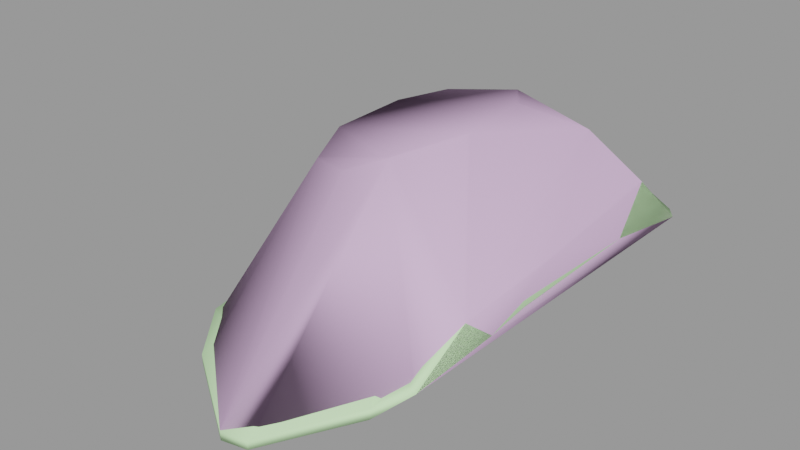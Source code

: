 # Source: snipergib007.blend  (saved by Blender 2.92.15; exported with 4.5.12 LTS)
import bpy
from mathutils import Matrix  # noqa: F401  (used for matrix-valued properties, if any)

bpy.ops.wm.read_factory_settings(use_empty=True)
scene = bpy.context.scene
scene.name = 'snipergib007.qc'

# ---- materials (node trees are filled in below, after node groups)
mat_sniper_red_gib = bpy.data.materials.new('sniper_red_gib')
mat_sniper_red_gib.use_transparent_shadow = False
mat_sniper_red_gib.diffuse_color = (0.6404, 0.9712, 0.5343, 1.0)
mat_phy = bpy.data.materials.new('  phy')
mat_phy.use_transparent_shadow = False
mat_phy.diffuse_color = (0.7102, 0.4746, 0.7421, 1.0)

# ---- material node trees

# ---- meshes
me_snipergib007_reference = bpy.data.meshes.new('snipergib007_reference')
me_snipergib007_reference.from_pydata([(-3.233, 6.696, 79.91), (-1.893, 7.093, 81.63), (-1.572, 7.416, 80.14), (-5.188, 4.718, 82.51), (-4.94, 2.027, 83.94), (-4.824, 4.68, 84.06), (-3.87, 6.037, 84.27), (-3.715, 6.245, 82.78), (-2.212, 6.707, 83.11), (-3.465, 6.417, 81.28), (-5.168, 4.739, 80.97), (-5.091, 4.76, 79.45), (-2.535, 6.34, 84.49), (-5.125, 1.763, 82.36), (-5.016, 1.499, 80.86), (-4.797, 1.235, 79.38), (-3.818, -0.9127, 81.11), (-3.651, -1.295, 79.87), (-1.87, -1.616, 81.55), (-1.581, -2.316, 80.2), (0.02631, -0.8302, 81.96), (0.4749, -1.179, 80.76), (1.29, 1.499, 82.24), (1.71, 1.235, 80.8), (1.38, 4.739, 82.41), (1.945, 4.76, 80.99), (-0.2767, 6.75, 82.07), (0.2205, 7.111, 80.68), (0.7575, 4.718, 83.81), (-0.7464, 6.345, 83.49), (-1.181, 6.043, 84.88), (-0.2214, 4.68, 85.07), (0.6631, 1.763, 83.63), (-0.4368, -0.4658, 83.31), (-2.113, -1.143, 82.69), (-3.884, -0.457, 82.56), (-3.789, -0.1459, 83.96), (-2.43, -0.5776, 84.1), (-1.149, -0.1098, 84.68), (-0.06236, 2.027, 85.0), (-2.469, 2.01, 84.25), (-2.511, 4.734, 84.4), (2.796, 9.219, 80.85), (1.896, 5.085, 82.59), (2.345, 7.472, 82.43), (2.281, 9.431, 80.51), (2.401, 5.836, 81.27), (2.04, 1.236, 82.31), (2.369, 0.4077, 81.15), (2.13, 0.03096, 82.11), (2.31, -1.302, 81.01), (0.5, 4.761, 84.2), (0.9761, 6.381, 84.08), (0.7687, 2.002, 83.64), (1.332, 0.1937, 83.11), (2.486, -1.693, 81.81), (2.398, -3.545, 80.73), (1.808, -4.354, 80.22), (1.367, -3.144, 80.59), (-0.7924, -6.153, 78.99), (-1.505, -4.122, 79.79), (-1.843, -6.141, 78.77), (-4.631, -3.206, 79.36), (-4.928, -4.054, 78.75), (-6.86, -1.822, 78.49), (-7.742, 0.9837, 78.11), (-7.426, 5.319, 78.14), (-5.054, 8.767, 79.06), (-1.5, 9.904, 79.61), (2.874, 5.831, 81.16), (2.955, 9.174, 80.63), (2.61, 7.425, 82.4), (2.165, 5.136, 82.56), (1.243, 6.346, 84.1), (2.902, 0.7116, 81.17), (2.538, 0.5812, 80.78), (2.518, 5.91, 80.78), (2.338, 9.39, 80.25), (2.47, -0.9111, 80.6), (-1.442, 9.863, 79.35), (-4.997, 8.726, 78.8), (0.7683, 4.795, 84.23), (2.305, 1.19, 82.28), (2.879, -0.7212, 80.96), (1.844, -4.411, 79.89), (1.551, -2.706, 80.38), (2.392, 0.02618, 82.09), (2.751, -1.74, 81.78), (1.599, 0.1584, 83.13), (1.036, 1.966, 83.66), (2.644, -3.566, 80.56), (-1.5, -2.382, 79.83), (1.01, -1.742, 80.33), (-1.457, -3.955, 79.58), (-0.7351, -6.194, 78.73), (-1.786, -6.182, 78.5), (-4.871, -4.095, 78.49), (-4.477, -2.706, 79.06), (-6.839, -1.803, 78.22), (-7.685, 0.9429, 77.84), (-7.315, 5.422, 77.89), (2.042, 1.169, 80.48), (2.237, 4.78, 80.67), (0.3141, 7.259, 80.25), (-1.491, 7.35, 79.77), (-3.299, 7.259, 79.46), (-5.268, 4.78, 79.03), (-5.013, 1.169, 78.94), (-3.966, -1.742, 79.24), (1.251, 4.286, 81.25), (0.3205, -0.5369, 80.86), (-1.697, -1.281, 80.7), (-2.374, 3.535, 83.84), (-0.2595, 6.115, 80.96), (-3.081, 6.115, 80.34), (-4.61, 4.286, 79.97), (-3.565, -0.5369, 80.01)], [], [(0, 1, 2), (3, 4, 5), (6, 3, 5), (6, 7, 3), (8, 7, 6), (1, 7, 8), (1, 9, 7), (0, 9, 1), (10, 9, 0), (10, 0, 11), (3, 9, 10), (3, 7, 9), (8, 6, 12), (13, 3, 10), (13, 10, 14), (14, 10, 11), (14, 11, 15), (16, 14, 15), (16, 15, 17), (18, 16, 17), (18, 17, 19), (19, 20, 18), (19, 21, 20), (21, 22, 20), (21, 23, 22), (23, 24, 22), (23, 25, 24), (25, 26, 24), (25, 27, 26), (2, 26, 27), (2, 1, 26), (22, 24, 28), (24, 29, 28), (24, 26, 29), (8, 26, 1), (8, 29, 26), (12, 29, 8), (12, 30, 29), (31, 29, 30), (31, 28, 29), (31, 32, 28), (22, 28, 32), (20, 22, 32), (20, 32, 33), (33, 18, 20), (33, 34, 18), (16, 18, 34), (16, 34, 35), (35, 14, 16), (35, 13, 14), (4, 13, 35), (3, 13, 4), (4, 35, 36), (35, 37, 36), (35, 34, 37), (38, 37, 34), (38, 34, 33), (38, 33, 32), (38, 32, 39), (31, 39, 32), (37, 38, 39), (36, 37, 40), (37, 39, 40), (40, 39, 31), (40, 31, 41), (12, 41, 31), (6, 41, 12), (6, 5, 41), (4, 41, 5), (4, 40, 41), (36, 40, 4), (12, 31, 30), (42, 43, 44), (45, 46, 42), (42, 46, 43), (46, 47, 43), (46, 48, 47), (48, 49, 47), (48, 50, 49), (44, 51, 52), (44, 43, 51), (43, 53, 51), (43, 47, 53), (47, 54, 53), (47, 49, 54), (49, 55, 54), (50, 55, 49), (56, 55, 50), (50, 57, 56), (57, 50, 58), (59, 57, 58), (59, 58, 60), (59, 60, 61), (62, 61, 60), (62, 63, 61), (62, 64, 63), (65, 64, 62), (65, 62, 17), (65, 17, 15), (66, 65, 15), (66, 15, 11), (67, 66, 11), (67, 11, 0), (68, 67, 0), (68, 0, 2), (2, 45, 68), (2, 27, 45), (27, 46, 45), (27, 25, 46), (25, 48, 46), (25, 23, 48), (23, 50, 48), (23, 58, 50), (23, 21, 58), (21, 60, 58), (21, 19, 60), (62, 60, 19), (62, 19, 17), (69, 70, 71), (72, 71, 73), (69, 71, 72), (74, 69, 72), (75, 69, 74), (75, 76, 69), (76, 70, 69), (76, 77, 70), (78, 75, 74), (79, 80, 67), (79, 67, 68), (68, 77, 79), (68, 45, 77), (77, 45, 42), (77, 42, 70), (70, 42, 44), (70, 44, 71), (71, 44, 52), (71, 52, 73), (52, 81, 73), (72, 73, 81), (82, 72, 81), (74, 72, 82), (83, 74, 82), (78, 74, 83), (84, 78, 83), (84, 85, 78), (83, 82, 86), (87, 86, 88), (86, 89, 88), (86, 82, 89), (82, 81, 89), (86, 87, 83), (90, 83, 87), (84, 83, 90), (57, 84, 90), (57, 90, 56), (56, 90, 87), (56, 87, 55), (55, 87, 88), (55, 88, 54), (53, 54, 88), (53, 88, 89), (51, 53, 89), (51, 89, 81), (52, 51, 81), (91, 92, 85), (91, 85, 93), (84, 93, 85), (84, 94, 93), (57, 94, 84), (57, 59, 94), (94, 59, 61), (94, 61, 95), (96, 95, 61), (97, 95, 96), (98, 97, 96), (97, 98, 99), (99, 98, 64), (99, 64, 65), (100, 99, 65), (100, 65, 66), (80, 100, 66), (80, 66, 67), (97, 93, 95), (95, 93, 94), (96, 61, 63), (64, 96, 63), (64, 98, 96), (92, 78, 85), (92, 75, 78), (92, 101, 75), (101, 76, 75), (101, 102, 76), (102, 77, 76), (102, 103, 77), (103, 79, 77), (103, 104, 79), (80, 79, 104), (80, 104, 105), (100, 80, 105), (100, 105, 106), (99, 100, 106), (99, 106, 107), (97, 99, 107), (97, 107, 108), (93, 97, 108), (103, 105, 104), (103, 102, 109), (101, 109, 102), (101, 110, 109), (101, 92, 110), (91, 110, 92), (93, 108, 91), (108, 111, 91), (91, 111, 110), (110, 111, 112), (110, 112, 109), (113, 109, 112), (103, 109, 113), (103, 113, 114), (103, 114, 105), (106, 105, 114), (106, 114, 115), (106, 115, 116), (115, 112, 116), (116, 112, 111), (108, 116, 111), (106, 116, 108), (106, 108, 107), (115, 114, 112), (114, 113, 112)])
me_snipergib007_reference.polygons.foreach_set('use_smooth', [True] * 230)
_uv = me_snipergib007_reference.uv_layers.new(name='UVMap')
_uv.uv.foreach_set('vector', [0.1794, 0.01517, 0.1675, 0.0486, 0.1627, 0.02262, 0.2069, 0.06395, 0.2345, 0.08668, 0.2066, 0.09004, 0.1897, 0.09414, 0.2069, 0.06395, 0.2066, 0.09004, 0.1897, 0.09414, 0.1868, 0.06746, 0.2069, 0.06395, 0.1723, 0.07462, 0.1868, 0.06746, 0.1897, 0.09414, 0.1675, 0.0486, 0.1868, 0.06746, 0.1723, 0.07462, 0.1675, 0.0486, 0.1835, 0.0406, 0.1868, 0.06746, 0.1794, 0.01517, 0.1835, 0.0406, 0.1675, 0.0486, 0.2068, 0.03675, 0.1835, 0.0406, 0.1794, 0.01517, 0.2068, 0.03675, 0.1794, 0.01517, 0.206, 0.009104, 0.2069, 0.06395, 0.1835, 0.0406, 0.2068, 0.03675, 0.2069, 0.06395, 0.1868, 0.06746, 0.1835, 0.0406, 0.1723, 0.07462, 0.1897, 0.09414, 0.1769, 0.09912, 0.2351, 0.06081, 0.2069, 0.06395, 0.2068, 0.03675, 0.2351, 0.06081, 0.2068, 0.03675, 0.2365, 0.03381, 0.2365, 0.03381, 0.2068, 0.03675, 0.206, 0.009104, 0.2365, 0.03381, 0.206, 0.009104, 0.2376, 0.00518, 0.2608, 0.03101, 0.2365, 0.03381, 0.2376, 0.00518, 0.2608, 0.03101, 0.2376, 0.00518, 0.2616, 0.006147, 0.2792, 0.03217, 0.2608, 0.03101, 0.2616, 0.006147, 0.2792, 0.03217, 0.2616, 0.006147, 0.2793, 0.002167, 0.2793, 0.002167, 0.2973, 0.033, 0.2792, 0.03217, 0.2793, 0.002167, 0.2973, 0.007352, 0.2973, 0.033, 0.2973, 0.007352, 0.3212, 0.03355, 0.2973, 0.033, 0.2973, 0.007352, 0.32, 0.005263, 0.3212, 0.03355, 0.32, 0.005263, 0.351, 0.03659, 0.3212, 0.03355, 0.32, 0.005263, 0.3518, 0.008953, 0.351, 0.03659, 0.3518, 0.008953, 0.3753, 0.04187, 0.351, 0.03659, 0.3518, 0.008953, 0.3785, 0.01546, 0.3753, 0.04187, 0.3957, 0.02274, 0.3753, 0.04187, 0.3785, 0.01546, 0.3957, 0.02274, 0.3909, 0.04894, 0.3753, 0.04187, 0.3212, 0.03355, 0.351, 0.03659, 0.3509, 0.06381, 0.351, 0.03659, 0.3718, 0.06855, 0.3509, 0.06381, 0.351, 0.03659, 0.3753, 0.04187, 0.3718, 0.06855, 0.3859, 0.07509, 0.3753, 0.04187, 0.3909, 0.04894, 0.3859, 0.07509, 0.3718, 0.06855, 0.3753, 0.04187, 0.3814, 0.09978, 0.3718, 0.06855, 0.3859, 0.07509, 0.3814, 0.09978, 0.3681, 0.09433, 0.3718, 0.06855, 0.3512, 0.08993, 0.3718, 0.06855, 0.3681, 0.09433, 0.3512, 0.08993, 0.3509, 0.06381, 0.3718, 0.06855, 0.3512, 0.08993, 0.3226, 0.06093, 0.3509, 0.06381, 0.3212, 0.03355, 0.3509, 0.06381, 0.3226, 0.06093, 0.2973, 0.033, 0.3212, 0.03355, 0.3226, 0.06093, 0.2973, 0.033, 0.3226, 0.06093, 0.2981, 0.05895, 0.2981, 0.05895, 0.2792, 0.03217, 0.2973, 0.033, 0.2981, 0.05895, 0.279, 0.05455, 0.2792, 0.03217, 0.2608, 0.03101, 0.2792, 0.03217, 0.279, 0.05455, 0.2608, 0.03101, 0.279, 0.05455, 0.26, 0.0579, 0.26, 0.0579, 0.2365, 0.03381, 0.2608, 0.03101, 0.26, 0.0579, 0.2351, 0.06081, 0.2365, 0.03381, 0.2345, 0.08668, 0.2351, 0.06081, 0.26, 0.0579, 0.2069, 0.06395, 0.2351, 0.06081, 0.2345, 0.08668, 0.2345, 0.08668, 0.26, 0.0579, 0.261, 0.08122, 0.26, 0.0579, 0.2789, 0.0792, 0.261, 0.08122, 0.26, 0.0579, 0.279, 0.05455, 0.2789, 0.0792, 0.2973, 0.08386, 0.2789, 0.0792, 0.279, 0.05455, 0.2973, 0.08386, 0.279, 0.05455, 0.2981, 0.05895, 0.2973, 0.08386, 0.2981, 0.05895, 0.3226, 0.06093, 0.2973, 0.08386, 0.3226, 0.06093, 0.3236, 0.08685, 0.3512, 0.08993, 0.3236, 0.08685, 0.3226, 0.06093, 0.2192, 0.1636, 0.2328, 0.1746, 0.2429, 0.2168, 0.2053, 0.1702, 0.2192, 0.1636, 0.2175, 0.213, 0.2192, 0.1636, 0.2429, 0.2168, 0.2175, 0.213, 0.2175, 0.213, 0.2429, 0.2168, 0.2398, 0.2672, 0.2175, 0.213, 0.2398, 0.2672, 0.2157, 0.265, 0.2146, 0.2956, 0.2157, 0.265, 0.2398, 0.2672, 0.2012, 0.2882, 0.2157, 0.265, 0.2146, 0.2956, 0.2012, 0.2882, 0.1922, 0.261, 0.2157, 0.265, 0.1925, 0.2103, 0.2157, 0.265, 0.1922, 0.261, 0.1925, 0.2103, 0.2175, 0.213, 0.2157, 0.265, 0.2053, 0.1702, 0.2175, 0.213, 0.1925, 0.2103, 0.2146, 0.2956, 0.2398, 0.2672, 0.229, 0.2919, 0.247, 0.3324, 0.2646, 0.274, 0.2611, 0.3083, 0.2414, 0.3348, 0.2495, 0.2834, 0.247, 0.3324, 0.247, 0.3324, 0.2495, 0.2834, 0.2646, 0.274, 0.2495, 0.2834, 0.264, 0.2181, 0.2646, 0.274, 0.2495, 0.2834, 0.2529, 0.2041, 0.264, 0.2181, 0.2529, 0.2041, 0.2628, 0.2004, 0.264, 0.2181, 0.2529, 0.2041, 0.2531, 0.1789, 0.2628, 0.2004, 0.2611, 0.3083, 0.2803, 0.2711, 0.2773, 0.2943, 0.2611, 0.3083, 0.2646, 0.274, 0.2803, 0.2711, 0.2646, 0.274, 0.2768, 0.2306, 0.2803, 0.2711, 0.2646, 0.274, 0.264, 0.2181, 0.2768, 0.2306, 0.264, 0.2181, 0.2722, 0.2039, 0.2768, 0.2306, 0.264, 0.2181, 0.2628, 0.2004, 0.2722, 0.2039, 0.2628, 0.2004, 0.2604, 0.1752, 0.2722, 0.2039, 0.2531, 0.1789, 0.2604, 0.1752, 0.2628, 0.2004, 0.2534, 0.1458, 0.2604, 0.1752, 0.2531, 0.1789, 0.2531, 0.1789, 0.2479, 0.1308, 0.2534, 0.1458, 0.2479, 0.1308, 0.2531, 0.1789, 0.2445, 0.1488, 0.227, 0.09939, 0.2479, 0.1308, 0.2445, 0.1488, 0.227, 0.09939, 0.2445, 0.1488, 0.222, 0.1299, 0.227, 0.09939, 0.222, 0.1299, 0.2186, 0.09803, 0.1969, 0.1392, 0.2186, 0.09803, 0.222, 0.1299, 0.1969, 0.1392, 0.1939, 0.1254, 0.2186, 0.09803, 0.1969, 0.1392, 0.177, 0.1557, 0.1939, 0.1254, 0.1674, 0.1954, 0.177, 0.1557, 0.1969, 0.1392, 0.1674, 0.1954, 0.1969, 0.1392, 0.2039, 0.1693, 0.1674, 0.1954, 0.2039, 0.1693, 0.1922, 0.2045, 0.1664, 0.2596, 0.1674, 0.1954, 0.1922, 0.2045, 0.1664, 0.2596, 0.1922, 0.2045, 0.1874, 0.2562, 0.1836, 0.3146, 0.1664, 0.2596, 0.1874, 0.2562, 0.1836, 0.3146, 0.1874, 0.2562, 0.1993, 0.2934, 0.2106, 0.3361, 0.1836, 0.3146, 0.1993, 0.2934, 0.2106, 0.3361, 0.1993, 0.2934, 0.2132, 0.3003, 0.2132, 0.3003, 0.2414, 0.3348, 0.2106, 0.3361, 0.2132, 0.3003, 0.2282, 0.2987, 0.2414, 0.3348, 0.2282, 0.2987, 0.2495, 0.2834, 0.2414, 0.3348, 0.2282, 0.2987, 0.2436, 0.2665, 0.2495, 0.2834, 0.2436, 0.2665, 0.2529, 0.2041, 0.2495, 0.2834, 0.2436, 0.2665, 0.2442, 0.214, 0.2529, 0.2041, 0.2442, 0.214, 0.2531, 0.1789, 0.2529, 0.2041, 0.2442, 0.214, 0.2445, 0.1488, 0.2531, 0.1789, 0.2442, 0.214, 0.2367, 0.1771, 0.2445, 0.1488, 0.2367, 0.1771, 0.222, 0.1299, 0.2445, 0.1488, 0.2367, 0.1771, 0.2209, 0.1571, 0.222, 0.1299, 0.1969, 0.1392, 0.222, 0.1299, 0.2209, 0.1571, 0.1969, 0.1392, 0.2209, 0.1571, 0.2039, 0.1693, 0.3238, 0.3133, 0.3238, 0.2863, 0.3298, 0.3019, 0.3303, 0.3201, 0.3298, 0.3019, 0.3384, 0.3121, 0.3238, 0.3133, 0.3298, 0.3019, 0.3303, 0.3201, 0.3221, 0.3537, 0.3238, 0.3133, 0.3303, 0.3201, 0.3199, 0.3547, 0.3238, 0.3133, 0.3221, 0.3537, 0.3199, 0.3547, 0.3215, 0.312, 0.3238, 0.3133, 0.3215, 0.312, 0.3238, 0.2863, 0.3238, 0.3133, 0.3215, 0.312, 0.3211, 0.2837, 0.3238, 0.2863, 0.3189, 0.3667, 0.3199, 0.3547, 0.3221, 0.3537, 0.3045, 0.2768, 0.2884, 0.2838, 0.2873, 0.2814, 0.3045, 0.2768, 0.2873, 0.2814, 0.3044, 0.2725, 0.3044, 0.2725, 0.3211, 0.2837, 0.3045, 0.2768, 0.3044, 0.2725, 0.3211, 0.2787, 0.3211, 0.2837, 0.3211, 0.2837, 0.3211, 0.2787, 0.3254, 0.2818, 0.3211, 0.2837, 0.3254, 0.2818, 0.3238, 0.2863, 0.3238, 0.2863, 0.3254, 0.2818, 0.3318, 0.2967, 0.3238, 0.2863, 0.3318, 0.2967, 0.3298, 0.3019, 0.3298, 0.3019, 0.3318, 0.2967, 0.3411, 0.3097, 0.3298, 0.3019, 0.3411, 0.3097, 0.3384, 0.3121, 0.3411, 0.3097, 0.3394, 0.3246, 0.3384, 0.3121, 0.3303, 0.3201, 0.3384, 0.3121, 0.3394, 0.3246, 0.3276, 0.3508, 0.3303, 0.3201, 0.3394, 0.3246, 0.3221, 0.3537, 0.3303, 0.3201, 0.3276, 0.3508, 0.3211, 0.3653, 0.3221, 0.3537, 0.3276, 0.3508, 0.3189, 0.3667, 0.3221, 0.3537, 0.3211, 0.3653, 0.3145, 0.3943, 0.3189, 0.3667, 0.3211, 0.3653, 0.3145, 0.3943, 0.3144, 0.3805, 0.3189, 0.3667, 0.3211, 0.3653, 0.3276, 0.3508, 0.3264, 0.3599, 0.3242, 0.3738, 0.3264, 0.3599, 0.3319, 0.3597, 0.3264, 0.3599, 0.3358, 0.3462, 0.3319, 0.3597, 0.3264, 0.3599, 0.3276, 0.3508, 0.3358, 0.3462, 0.3276, 0.3508, 0.3394, 0.3246, 0.3358, 0.3462, 0.3264, 0.3599, 0.3242, 0.3738, 0.3211, 0.3653, 0.3189, 0.3877, 0.3211, 0.3653, 0.3242, 0.3738, 0.3145, 0.3943, 0.3211, 0.3653, 0.3189, 0.3877, 0.3156, 0.3979, 0.3145, 0.3943, 0.3189, 0.3877, 0.3156, 0.3979, 0.3189, 0.3877, 0.3204, 0.3915, 0.3204, 0.3915, 0.3189, 0.3877, 0.3242, 0.3738, 0.3204, 0.3915, 0.3242, 0.3738, 0.3261, 0.3773, 0.3261, 0.3773, 0.3242, 0.3738, 0.3319, 0.3597, 0.3261, 0.3773, 0.3319, 0.3597, 0.3342, 0.3618, 0.3387, 0.3474, 0.3342, 0.3618, 0.3319, 0.3597, 0.3387, 0.3474, 0.3319, 0.3597, 0.3358, 0.3462, 0.3419, 0.3254, 0.3387, 0.3474, 0.3358, 0.3462, 0.3419, 0.3254, 0.3358, 0.3462, 0.3394, 0.3246, 0.3411, 0.3097, 0.3419, 0.3254, 0.3394, 0.3246, 0.3013, 0.3765, 0.3128, 0.3735, 0.3144, 0.3805, 0.3013, 0.3765, 0.3144, 0.3805, 0.3008, 0.3884, 0.3145, 0.3943, 0.3008, 0.3884, 0.3144, 0.3805, 0.3145, 0.3943, 0.3024, 0.4078, 0.3008, 0.3884, 0.3156, 0.3979, 0.3024, 0.4078, 0.3145, 0.3943, 0.3156, 0.3979, 0.3022, 0.4112, 0.3024, 0.4078, 0.3024, 0.4078, 0.3022, 0.4112, 0.2974, 0.4102, 0.3024, 0.4078, 0.2974, 0.4102, 0.2979, 0.4072, 0.2857, 0.3883, 0.2979, 0.4072, 0.2974, 0.4102, 0.2882, 0.3773, 0.2979, 0.4072, 0.2857, 0.3883, 0.2784, 0.3679, 0.2882, 0.3773, 0.2857, 0.3883, 0.2882, 0.3773, 0.2784, 0.3679, 0.2749, 0.3457, 0.2749, 0.3457, 0.2784, 0.3679, 0.2767, 0.3708, 0.2749, 0.3457, 0.2767, 0.3708, 0.2727, 0.3464, 0.2768, 0.3094, 0.2749, 0.3457, 0.2727, 0.3464, 0.2768, 0.3094, 0.2727, 0.3464, 0.2747, 0.3076, 0.2884, 0.2838, 0.2768, 0.3094, 0.2747, 0.3076, 0.2884, 0.2838, 0.2747, 0.3076, 0.2873, 0.2814, 0.2882, 0.3773, 0.3008, 0.3884, 0.2979, 0.4072, 0.2979, 0.4072, 0.3008, 0.3884, 0.3024, 0.4078, 0.2857, 0.3883, 0.2974, 0.4102, 0.2845, 0.3913, 0.2767, 0.3708, 0.2857, 0.3883, 0.2845, 0.3913, 0.2767, 0.3708, 0.2784, 0.3679, 0.2857, 0.3883, 0.3128, 0.3735, 0.3189, 0.3667, 0.3144, 0.3805, 0.3128, 0.3735, 0.3199, 0.3547, 0.3189, 0.3667, 0.3128, 0.3735, 0.3181, 0.3501, 0.3199, 0.3547, 0.3181, 0.3501, 0.3215, 0.312, 0.3199, 0.3547, 0.3181, 0.3501, 0.3207, 0.3207, 0.3215, 0.312, 0.3207, 0.3207, 0.3211, 0.2837, 0.3215, 0.312, 0.3207, 0.3207, 0.3126, 0.2983, 0.3211, 0.2837, 0.3126, 0.2983, 0.3045, 0.2768, 0.3211, 0.2837, 0.3126, 0.2983, 0.304, 0.2958, 0.3045, 0.2768, 0.2884, 0.2838, 0.3045, 0.2768, 0.304, 0.2958, 0.2884, 0.2838, 0.304, 0.2958, 0.2952, 0.295, 0.2768, 0.3094, 0.2884, 0.2838, 0.2952, 0.295, 0.2768, 0.3094, 0.2952, 0.295, 0.2857, 0.3153, 0.2749, 0.3457, 0.2768, 0.3094, 0.2857, 0.3153, 0.2749, 0.3457, 0.2857, 0.3153, 0.2868, 0.3446, 0.2882, 0.3773, 0.2749, 0.3457, 0.2868, 0.3446, 0.2882, 0.3773, 0.2868, 0.3446, 0.2902, 0.3704, 0.3008, 0.3884, 0.2882, 0.3773, 0.2902, 0.3704, 0.3126, 0.2983, 0.2952, 0.295, 0.304, 0.2958, 0.3126, 0.2983, 0.3207, 0.3207, 0.3164, 0.3232, 0.3181, 0.3501, 0.3164, 0.3232, 0.3207, 0.3207, 0.3181, 0.3501, 0.3117, 0.3635, 0.3164, 0.3232, 0.3181, 0.3501, 0.3128, 0.3735, 0.3117, 0.3635, 0.3013, 0.3765, 0.3117, 0.3635, 0.3128, 0.3735, 0.3008, 0.3884, 0.2902, 0.3704, 0.3013, 0.3765, 0.2902, 0.3704, 0.3016, 0.3671, 0.3013, 0.3765, 0.3013, 0.3765, 0.3016, 0.3671, 0.3117, 0.3635, 0.3117, 0.3635, 0.3016, 0.3671, 0.3026, 0.3349, 0.3117, 0.3635, 0.3026, 0.3349, 0.3164, 0.3232, 0.3099, 0.3047, 0.3164, 0.3232, 0.3026, 0.3349, 0.3126, 0.2983, 0.3164, 0.3232, 0.3099, 0.3047, 0.3126, 0.2983, 0.3099, 0.3047, 0.2968, 0.3022, 0.3126, 0.2983, 0.2968, 0.3022, 0.2952, 0.295, 0.2857, 0.3153, 0.2952, 0.295, 0.2968, 0.3022, 0.2857, 0.3153, 0.2968, 0.3022, 0.2896, 0.3197, 0.2857, 0.3153, 0.2896, 0.3197, 0.292, 0.3605, 0.2896, 0.3197, 0.3026, 0.3349, 0.292, 0.3605, 0.292, 0.3605, 0.3026, 0.3349, 0.3016, 0.3671, 0.2902, 0.3704, 0.292, 0.3605, 0.3016, 0.3671, 0.2857, 0.3153, 0.292, 0.3605, 0.2902, 0.3704, 0.2857, 0.3153, 0.2902, 0.3704, 0.2868, 0.3446, 0.2896, 0.3197, 0.2968, 0.3022, 0.3026, 0.3349, 0.2968, 0.3022, 0.3099, 0.3047, 0.3026, 0.3349])
me_snipergib007_reference.materials.append(mat_sniper_red_gib)
me_snipergib007_reference.use_remesh_fix_poles = True
me_snipergib007_reference.use_remesh_preserve_attributes = False
me_snipergib007_reference.use_mirror_vertex_groups = False
me_snipergib007_reference.update()
me_snipergib007_reference.normals_split_custom_set([tuple(v) for v in zip(*[iter([-0.5386, 0.5855, 0.6058, -0.1377, 0.9702, 0.1995, -0.2203, 0.6935, 0.6859, -0.9342, 0.3518, 0.05917, -0.6613, -0.1785, 0.7286, -0.6603, 0.1706, 0.7314, -0.5216, 0.663, 0.5371, -0.9342, 0.3518, 0.05917, -0.6603, 0.1706, 0.7314, -0.5216, 0.663, 0.5371, -0.5501, 0.8307, 0.086, -0.9342, 0.3518, 0.05917, -0.09378, 0.9733, 0.2093, -0.5501, 0.8307, 0.086, -0.5216, 0.663, 0.5371, -0.1377, 0.9702, 0.1995, -0.5501, 0.8307, 0.086, -0.09378, 0.9733, 0.2093, -0.1377, 0.9702, 0.1995, -0.5605, 0.8266, 0.04944, -0.5501, 0.8307, 0.086, -0.5386, 0.5855, 0.6058, -0.5605, 0.8266, 0.04944, -0.1377, 0.9702, 0.1995, -0.9326, 0.3585, -0.04202, -0.5605, 0.8266, 0.04944, -0.5386, 0.5855, 0.6058, -0.9326, 0.3585, -0.04202, -0.5386, 0.5855, 0.6058, -0.8097, 0.2278, 0.5408, -0.9342, 0.3518, 0.05917, -0.5605, 0.8266, 0.04944, -0.9326, 0.3585, -0.04202, -0.9342, 0.3518, 0.05917, -0.5501, 0.8307, 0.086, -0.5605, 0.8266, 0.04944, -0.09378, 0.9733, 0.2093, -0.5216, 0.663, 0.5371, -0.1877, 0.5922, 0.7836, -0.9644, -0.2469, 0.0941, -0.9342, 0.3518, 0.05917, -0.9326, 0.3585, -0.04202, -0.9644, -0.2469, 0.0941, -0.9326, 0.3585, -0.04202, -0.9672, -0.2528, -0.02507, -0.9672, -0.2528, -0.02507, -0.9326, 0.3585, -0.04202, -0.8097, 0.2278, 0.5408, -0.9672, -0.2528, -0.02507, -0.8097, 0.2278, 0.5408, -0.8382, -0.1587, 0.5218, -0.6909, -0.7054, 0.1585, -0.9672, -0.2528, -0.02507, -0.8382, -0.1587, 0.5218, -0.6909, -0.7054, 0.1585, -0.8382, -0.1587, 0.5218, -0.5952, -0.4592, 0.6595, -0.06275, -0.929, 0.3648, -0.6909, -0.7054, 0.1585, -0.5952, -0.4592, 0.6595, -0.06275, -0.929, 0.3648, -0.5952, -0.4592, 0.6595, -0.1499, -0.6127, 0.7759, -0.1499, -0.6127, 0.7759, 0.5716, -0.7027, 0.4237, -0.06275, -0.929, 0.3648, -0.1499, -0.6127, 0.7759, 0.2285, -0.474, 0.8504, 0.5716, -0.7027, 0.4237, 0.2285, -0.474, 0.8504, 0.8819, -0.2624, 0.3916, 0.5716, -0.7027, 0.4237, 0.2285, -0.474, 0.8504, 0.377, -0.2017, 0.904, 0.8819, -0.2624, 0.3916, 0.377, -0.2017, 0.904, 0.8689, 0.306, 0.3892, 0.8819, -0.2624, 0.3916, 0.377, -0.2017, 0.904, 0.3466, 0.2309, 0.9092, 0.8689, 0.306, 0.3892, 0.3466, 0.2309, 0.9092, 0.4323, 0.8373, 0.3347, 0.8689, 0.306, 0.3892, 0.3466, 0.2309, 0.9092, 0.1284, 0.5968, 0.792, 0.4323, 0.8373, 0.3347, -0.2203, 0.6935, 0.6859, 0.4323, 0.8373, 0.3347, 0.1284, 0.5968, 0.792, -0.2203, 0.6935, 0.6859, -0.1377, 0.9702, 0.1995, 0.4323, 0.8373, 0.3347, 0.8819, -0.2624, 0.3916, 0.8689, 0.306, 0.3892, 0.8242, 0.3207, 0.4667, 0.8689, 0.306, 0.3892, 0.4255, 0.8319, 0.3563, 0.8242, 0.3207, 0.4667, 0.8689, 0.306, 0.3892, 0.4323, 0.8373, 0.3347, 0.4255, 0.8319, 0.3563, -0.09378, 0.9733, 0.2093, 0.4323, 0.8373, 0.3347, -0.1377, 0.9702, 0.1995, -0.09378, 0.9733, 0.2093, 0.4255, 0.8319, 0.3563, 0.4323, 0.8373, 0.3347, -0.1877, 0.5922, 0.7836, 0.4255, 0.8319, 0.3563, -0.09378, 0.9733, 0.2093, -0.1877, 0.5922, 0.7836, 0.228, 0.654, 0.7213, 0.4255, 0.8319, 0.3563, 0.3012, 0.1585, 0.9403, 0.4255, 0.8319, 0.3563, 0.228, 0.654, 0.7213, 0.3012, 0.1585, 0.9403, 0.8242, 0.3207, 0.4667, 0.4255, 0.8319, 0.3563, 0.3012, 0.1585, 0.9403, 0.8417, -0.2494, 0.4789, 0.8242, 0.3207, 0.4667, 0.8819, -0.2624, 0.3916, 0.8242, 0.3207, 0.4667, 0.8417, -0.2494, 0.4789, 0.5716, -0.7027, 0.4237, 0.8819, -0.2624, 0.3916, 0.8417, -0.2494, 0.4789, 0.5716, -0.7027, 0.4237, 0.8417, -0.2494, 0.4789, 0.5306, -0.7227, 0.4429, 0.5306, -0.7227, 0.4429, -0.06275, -0.929, 0.3648, 0.5716, -0.7027, 0.4237, 0.5306, -0.7227, 0.4429, -0.0687, -0.94, 0.3342, -0.06275, -0.929, 0.3648, -0.6909, -0.7054, 0.1585, -0.06275, -0.929, 0.3648, -0.0687, -0.94, 0.3342, -0.6909, -0.7054, 0.1585, -0.0687, -0.94, 0.3342, -0.6592, -0.7241, 0.2026, -0.6592, -0.7241, 0.2026, -0.9672, -0.2528, -0.02507, -0.6909, -0.7054, 0.1585, -0.6592, -0.7241, 0.2026, -0.9644, -0.2469, 0.0941, -0.9672, -0.2528, -0.02507, -0.6613, -0.1785, 0.7286, -0.9644, -0.2469, 0.0941, -0.6592, -0.7241, 0.2026, -0.9342, 0.3518, 0.05917, -0.9644, -0.2469, 0.0941, -0.6613, -0.1785, 0.7286, -0.6613, -0.1785, 0.7286, -0.6592, -0.7241, 0.2026, -0.5537, -0.5904, 0.5872, -0.6592, -0.7241, 0.2026, -0.1873, -0.5824, 0.791, -0.5537, -0.5904, 0.5872, -0.6592, -0.7241, 0.2026, -0.0687, -0.94, 0.3342, -0.1873, -0.5824, 0.791, 0.2585, -0.5839, 0.7696, -0.1873, -0.5824, 0.791, -0.0687, -0.94, 0.3342, 0.2585, -0.5839, 0.7696, -0.0687, -0.94, 0.3342, 0.5306, -0.7227, 0.4429, 0.2585, -0.5839, 0.7696, 0.5306, -0.7227, 0.4429, 0.8417, -0.2494, 0.4789, 0.2585, -0.5839, 0.7696, 0.8417, -0.2494, 0.4789, 0.3058, -0.1693, 0.9369, 0.3012, 0.1585, 0.9403, 0.3058, -0.1693, 0.9369, 0.8417, -0.2494, 0.4789, -0.1873, -0.5824, 0.791, 0.2585, -0.5839, 0.7696, 0.3058, -0.1693, 0.9369, -0.5537, -0.5904, 0.5872, -0.1873, -0.5824, 0.791, -0.2221, -0.04409, 0.974, -0.1873, -0.5824, 0.791, 0.3058, -0.1693, 0.9369, -0.2221, -0.04409, 0.974, -0.2221, -0.04409, 0.974, 0.3058, -0.1693, 0.9369, 0.3012, 0.1585, 0.9403, -0.2221, -0.04409, 0.974, 0.3012, 0.1585, 0.9403, -0.214, -0.05509, 0.9753, -0.1877, 0.5922, 0.7836, -0.214, -0.05509, 0.9753, 0.3012, 0.1585, 0.9403, -0.5216, 0.663, 0.5371, -0.214, -0.05509, 0.9753, -0.1877, 0.5922, 0.7836, -0.5216, 0.663, 0.5371, -0.6603, 0.1706, 0.7314, -0.214, -0.05509, 0.9753, -0.6613, -0.1785, 0.7286, -0.214, -0.05509, 0.9753, -0.6603, 0.1706, 0.7314, -0.6613, -0.1785, 0.7286, -0.2221, -0.04409, 0.974, -0.214, -0.05509, 0.9753, -0.5537, -0.5904, 0.5872, -0.2221, -0.04409, 0.974, -0.6613, -0.1785, 0.7286, -0.1877, 0.5922, 0.7836, 0.3012, 0.1585, 0.9403, 0.228, 0.654, 0.7213, -0.2618, 0.7721, 0.579, -0.882, 0.07695, -0.4649, -0.5613, 0.7927, 0.2379, -0.1082, 0.6701, 0.7343, -0.8155, 0.1012, 0.5699, -0.2618, 0.7721, 0.579, -0.2618, 0.7721, 0.579, -0.8155, 0.1012, 0.5699, -0.882, 0.07695, -0.4649, -0.8155, 0.1012, 0.5699, -0.874, 0.01466, -0.4858, -0.882, 0.07695, -0.4649, -0.8155, 0.1012, 0.5699, -0.8957, -0.01208, 0.4445, -0.874, 0.01466, -0.4858, -0.8957, -0.01208, 0.4445, -0.9243, -0.06791, -0.3756, -0.874, 0.01466, -0.4858, -0.8957, -0.01208, 0.4445, -0.7758, -0.1497, 0.613, -0.9243, -0.06791, -0.3756, -0.5613, 0.7927, 0.2379, -0.9243, 0.04109, 0.3795, -0.4547, 0.6349, 0.6246, -0.5613, 0.7927, 0.2379, -0.882, 0.07695, -0.4649, -0.9243, 0.04109, 0.3795, -0.882, 0.07695, -0.4649, -0.9111, -0.2603, 0.3195, -0.9243, 0.04109, 0.3795, -0.882, 0.07695, -0.4649, -0.874, 0.01466, -0.4858, -0.9111, -0.2603, 0.3195, -0.874, 0.01466, -0.4858, -0.8471, -0.4796, 0.2288, -0.9111, -0.2603, 0.3195, -0.874, 0.01466, -0.4858, -0.9243, -0.06791, -0.3756, -0.8471, -0.4796, 0.2288, -0.9243, -0.06791, -0.3756, -0.7969, -0.4533, 0.3993, -0.8471, -0.4796, 0.2288, -0.7758, -0.1497, 0.613, -0.7969, -0.4533, 0.3993, -0.9243, -0.06791, -0.3756, -0.2714, -0.5217, 0.8088, -0.7969, -0.4533, 0.3993, -0.7758, -0.1497, 0.613, -0.7758, -0.1497, 0.613, 0.09944, -0.5734, 0.8132, -0.2714, -0.5217, 0.8088, 0.09944, -0.5734, 0.8132, -0.7758, -0.1497, 0.613, -0.1105, -0.2228, 0.9686, 0.02981, -0.7725, 0.6343, 0.09944, -0.5734, 0.8132, -0.1105, -0.2228, 0.9686, 0.02981, -0.7725, 0.6343, -0.1105, -0.2228, 0.9686, -0.2023, -0.3246, 0.924, 0.02981, -0.7725, 0.6343, -0.2023, -0.3246, 0.924, -0.3108, -0.7743, 0.5513, -0.3593, -0.255, 0.8977, -0.3108, -0.7743, 0.5513, -0.2023, -0.3246, 0.924, -0.3593, -0.255, 0.8977, -0.6074, -0.6576, 0.4458, -0.3108, -0.7743, 0.5513, -0.3593, -0.255, 0.8977, -0.7949, -0.4091, 0.448, -0.6074, -0.6576, 0.4458, -0.8877, -0.08348, 0.4528, -0.7949, -0.4091, 0.448, -0.3593, -0.255, 0.8977, -0.8877, -0.08348, 0.4528, -0.3593, -0.255, 0.8977, -0.5952, -0.4592, 0.6595, -0.8877, -0.08348, 0.4528, -0.5952, -0.4592, 0.6595, -0.8382, -0.1587, 0.5218, -0.8621, 0.2502, 0.4407, -0.8877, -0.08348, 0.4528, -0.8382, -0.1587, 0.5218, -0.8621, 0.2502, 0.4407, -0.8382, -0.1587, 0.5218, -0.8097, 0.2278, 0.5408, -0.5818, 0.6336, 0.5099, -0.8621, 0.2502, 0.4407, -0.8097, 0.2278, 0.5408, -0.5818, 0.6336, 0.5099, -0.8097, 0.2278, 0.5408, -0.5386, 0.5855, 0.6058, -0.1891, 0.8156, 0.5469, -0.5818, 0.6336, 0.5099, -0.5386, 0.5855, 0.6058, -0.1891, 0.8156, 0.5469, -0.5386, 0.5855, 0.6058, -0.2203, 0.6935, 0.6859, -0.2203, 0.6935, 0.6859, -0.1082, 0.6701, 0.7343, -0.1891, 0.8156, 0.5469, -0.2203, 0.6935, 0.6859, 0.1284, 0.5968, 0.792, -0.1082, 0.6701, 0.7343, 0.1284, 0.5968, 0.792, -0.8155, 0.1012, 0.5699, -0.1082, 0.6701, 0.7343, 0.1284, 0.5968, 0.792, 0.3466, 0.2309, 0.9092, -0.8155, 0.1012, 0.5699, 0.3466, 0.2309, 0.9092, -0.8957, -0.01208, 0.4445, -0.8155, 0.1012, 0.5699, 0.3466, 0.2309, 0.9092, 0.377, -0.2017, 0.904, -0.8957, -0.01208, 0.4445, 0.377, -0.2017, 0.904, -0.7758, -0.1497, 0.613, -0.8957, -0.01208, 0.4445, 0.377, -0.2017, 0.904, -0.1105, -0.2228, 0.9686, -0.7758, -0.1497, 0.613, 0.377, -0.2017, 0.904, 0.2285, -0.474, 0.8504, -0.1105, -0.2228, 0.9686, 0.2285, -0.474, 0.8504, -0.2023, -0.3246, 0.924, -0.1105, -0.2228, 0.9686, 0.2285, -0.474, 0.8504, -0.1499, -0.6127, 0.7759, -0.2023, -0.3246, 0.924, -0.3593, -0.255, 0.8977, -0.2023, -0.3246, 0.924, -0.1499, -0.6127, 0.7759, -0.3593, -0.255, 0.8977, -0.1499, -0.6127, 0.7759, -0.5952, -0.4592, 0.6595, 0.9729, -0.05067, -0.2256, 0.8796, 0.4725, 0.05565, 0.7026, 0.3254, 0.6328, 0.8608, -0.0599, 0.5053, 0.7026, 0.3254, 0.6328, 0.3451, 0.2971, 0.8903, 0.9729, -0.05067, -0.2256, 0.7026, 0.3254, 0.6328, 0.8608, -0.0599, 0.5053, 0.9884, 0.01011, -0.1514, 0.9729, -0.05067, -0.2256, 0.8608, -0.0599, 0.5053, 0.5449, 0.02605, -0.8381, 0.9729, -0.05067, -0.2256, 0.9884, 0.01011, -0.1514, 0.5449, 0.02605, -0.8381, 0.5068, -0.05051, -0.8606, 0.9729, -0.05067, -0.2256, 0.5068, -0.05051, -0.8606, 0.8796, 0.4725, 0.05565, 0.9729, -0.05067, -0.2256, 0.5068, -0.05051, -0.8606, 0.4193, 0.4274, -0.8009, 0.8796, 0.4725, 0.05565, 0.3591, 0.1015, -0.9278, 0.5449, 0.02605, -0.8381, 0.9884, 0.01011, -0.1514, 0.1075, 0.5673, -0.8165, -0.1749, 0.4831, -0.8579, -0.5818, 0.6336, 0.5099, 0.1075, 0.5673, -0.8165, -0.5818, 0.6336, 0.5099, -0.1891, 0.8156, 0.5469, -0.1891, 0.8156, 0.5469, 0.4193, 0.4274, -0.8009, 0.1075, 0.5673, -0.8165, -0.1891, 0.8156, 0.5469, -0.1082, 0.6701, 0.7343, 0.4193, 0.4274, -0.8009, 0.4193, 0.4274, -0.8009, -0.1082, 0.6701, 0.7343, -0.2618, 0.7721, 0.579, 0.4193, 0.4274, -0.8009, -0.2618, 0.7721, 0.579, 0.8796, 0.4725, 0.05565, 0.8796, 0.4725, 0.05565, -0.2618, 0.7721, 0.579, -0.5613, 0.7927, 0.2379, 0.8796, 0.4725, 0.05565, -0.5613, 0.7927, 0.2379, 0.7026, 0.3254, 0.6328, 0.7026, 0.3254, 0.6328, -0.5613, 0.7927, 0.2379, -0.4547, 0.6349, 0.6246, 0.7026, 0.3254, 0.6328, -0.4547, 0.6349, 0.6246, 0.3451, 0.2971, 0.8903, -0.4547, 0.6349, 0.6246, 0.3942, -0.08153, 0.9154, 0.3451, 0.2971, 0.8903, 0.8608, -0.0599, 0.5053, 0.3451, 0.2971, 0.8903, 0.3942, -0.08153, 0.9154, 0.8275, -0.01864, 0.5611, 0.8608, -0.0599, 0.5053, 0.3942, -0.08153, 0.9154, 0.9884, 0.01011, -0.1514, 0.8608, -0.0599, 0.5053, 0.8275, -0.01864, 0.5611, 0.9858, 0.03019, -0.1652, 0.9884, 0.01011, -0.1514, 0.8275, -0.01864, 0.5611, 0.3591, 0.1015, -0.9278, 0.9884, 0.01011, -0.1514, 0.9858, 0.03019, -0.1652, 0.5699, -0.3512, -0.7429, 0.3591, 0.1015, -0.9278, 0.9858, 0.03019, -0.1652, 0.5699, -0.3512, -0.7429, 0.08965, 0.1834, -0.9789, 0.3591, 0.1015, -0.9278, 0.9858, 0.03019, -0.1652, 0.8275, -0.01864, 0.5611, 0.858, 0.03838, 0.5122, 0.7236, -0.2545, 0.6416, 0.858, 0.03838, 0.5122, 0.4081, -0.2483, 0.8786, 0.858, 0.03838, 0.5122, 0.3771, -0.1529, 0.9135, 0.4081, -0.2483, 0.8786, 0.858, 0.03838, 0.5122, 0.8275, -0.01864, 0.5611, 0.3771, -0.1529, 0.9135, 0.8275, -0.01864, 0.5611, 0.3942, -0.08153, 0.9154, 0.3771, -0.1529, 0.9135, 0.858, 0.03838, 0.5122, 0.7236, -0.2545, 0.6416, 0.9858, 0.03019, -0.1652, 0.8638, -0.4703, 0.1807, 0.9858, 0.03019, -0.1652, 0.7236, -0.2545, 0.6416, 0.5699, -0.3512, -0.7429, 0.9858, 0.03019, -0.1652, 0.8638, -0.4703, 0.1807, 0.09944, -0.5734, 0.8132, 0.5699, -0.3512, -0.7429, 0.8638, -0.4703, 0.1807, 0.09944, -0.5734, 0.8132, 0.8638, -0.4703, 0.1807, -0.2714, -0.5217, 0.8088, -0.2714, -0.5217, 0.8088, 0.8638, -0.4703, 0.1807, 0.7236, -0.2545, 0.6416, -0.2714, -0.5217, 0.8088, 0.7236, -0.2545, 0.6416, -0.7969, -0.4533, 0.3993, -0.7969, -0.4533, 0.3993, 0.7236, -0.2545, 0.6416, 0.4081, -0.2483, 0.8786, -0.7969, -0.4533, 0.3993, 0.4081, -0.2483, 0.8786, -0.8471, -0.4796, 0.2288, -0.9111, -0.2603, 0.3195, -0.8471, -0.4796, 0.2288, 0.4081, -0.2483, 0.8786, -0.9111, -0.2603, 0.3195, 0.4081, -0.2483, 0.8786, 0.3771, -0.1529, 0.9135, -0.9243, 0.04109, 0.3795, -0.9111, -0.2603, 0.3195, 0.3771, -0.1529, 0.9135, -0.9243, 0.04109, 0.3795, 0.3771, -0.1529, 0.9135, 0.3942, -0.08153, 0.9154, -0.4547, 0.6349, 0.6246, -0.9243, 0.04109, 0.3795, 0.3942, -0.08153, 0.9154, 0.2025, 0.3271, -0.923, -0.0004694, 0.2054, -0.9787, 0.08965, 0.1834, -0.9789, 0.2025, 0.3271, -0.923, 0.08965, 0.1834, -0.9789, 0.2079, 0.2714, -0.9397, 0.5699, -0.3512, -0.7429, 0.2079, 0.2714, -0.9397, 0.08965, 0.1834, -0.9789, 0.5699, -0.3512, -0.7429, 0.393, -0.5489, -0.7378, 0.2079, 0.2714, -0.9397, 0.09944, -0.5734, 0.8132, 0.393, -0.5489, -0.7378, 0.5699, -0.3512, -0.7429, 0.09944, -0.5734, 0.8132, 0.02981, -0.7725, 0.6343, 0.393, -0.5489, -0.7378, 0.393, -0.5489, -0.7378, 0.02981, -0.7725, 0.6343, -0.3108, -0.7743, 0.5513, 0.393, -0.5489, -0.7378, -0.3108, -0.7743, 0.5513, -0.06814, -0.5426, -0.8372, -0.2941, -0.4114, -0.8627, -0.06814, -0.5426, -0.8372, -0.3108, -0.7743, 0.5513, 0.3204, 0.1841, -0.9292, -0.06814, -0.5426, -0.8372, -0.2941, -0.4114, -0.8627, -0.3979, -0.3045, -0.8654, 0.3204, 0.1841, -0.9292, -0.2941, -0.4114, -0.8627, 0.3204, 0.1841, -0.9292, -0.3979, -0.3045, -0.8654, -0.4388, -0.08666, -0.8944, -0.4388, -0.08666, -0.8944, -0.3979, -0.3045, -0.8654, -0.7949, -0.4091, 0.448, -0.4388, -0.08666, -0.8944, -0.7949, -0.4091, 0.448, -0.8877, -0.08348, 0.4528, -0.3577, 0.2354, -0.9037, -0.4388, -0.08666, -0.8944, -0.8877, -0.08348, 0.4528, -0.3577, 0.2354, -0.9037, -0.8877, -0.08348, 0.4528, -0.8621, 0.2502, 0.4407, -0.1749, 0.4831, -0.8579, -0.3577, 0.2354, -0.9037, -0.8621, 0.2502, 0.4407, -0.1749, 0.4831, -0.8579, -0.8621, 0.2502, 0.4407, -0.5818, 0.6336, 0.5099, 0.3204, 0.1841, -0.9292, 0.2079, 0.2714, -0.9397, -0.06814, -0.5426, -0.8372, -0.06814, -0.5426, -0.8372, 0.2079, 0.2714, -0.9397, 0.393, -0.5489, -0.7378, -0.2941, -0.4114, -0.8627, -0.3108, -0.7743, 0.5513, -0.6074, -0.6576, 0.4458, -0.7949, -0.4091, 0.448, -0.2941, -0.4114, -0.8627, -0.6074, -0.6576, 0.4458, -0.7949, -0.4091, 0.448, -0.3979, -0.3045, -0.8654, -0.2941, -0.4114, -0.8627, -0.0004694, 0.2054, -0.9787, 0.3591, 0.1015, -0.9278, 0.08965, 0.1834, -0.9789, -0.0004694, 0.2054, -0.9787, 0.5449, 0.02605, -0.8381, 0.3591, 0.1015, -0.9278, -0.0004694, 0.2054, -0.9787, 0.1089, 0.05579, -0.9925, 0.5449, 0.02605, -0.8381, 0.1089, 0.05579, -0.9925, 0.5068, -0.05051, -0.8606, 0.5449, 0.02605, -0.8381, 0.1089, 0.05579, -0.9925, -0.02058, -0.0931, -0.9954, 0.5068, -0.05051, -0.8606, -0.02058, -0.0931, -0.9954, 0.4193, 0.4274, -0.8009, 0.5068, -0.05051, -0.8606, -0.02058, -0.0931, -0.9954, 0.06794, -0.3278, -0.9423, 0.4193, 0.4274, -0.8009, 0.06794, -0.3278, -0.9423, 0.1075, 0.5673, -0.8165, 0.4193, 0.4274, -0.8009, 0.06794, -0.3278, -0.9423, 0.2, -0.323, -0.925, 0.1075, 0.5673, -0.8165, -0.1749, 0.4831, -0.8579, 0.1075, 0.5673, -0.8165, 0.2, -0.323, -0.925, -0.1749, 0.4831, -0.8579, 0.2, -0.323, -0.925, 0.3669, -0.3245, -0.8719, -0.3577, 0.2354, -0.9037, -0.1749, 0.4831, -0.8579, 0.3669, -0.3245, -0.8719, -0.3577, 0.2354, -0.9037, 0.3669, -0.3245, -0.8719, 0.5726, -0.08579, -0.8154, -0.4388, -0.08666, -0.8944, -0.3577, 0.2354, -0.9037, 0.5726, -0.08579, -0.8154, -0.4388, -0.08666, -0.8944, 0.5726, -0.08579, -0.8154, 0.5199, 0.05125, -0.8527, 0.3204, 0.1841, -0.9292, -0.4388, -0.08666, -0.8944, 0.5199, 0.05125, -0.8527, 0.3204, 0.1841, -0.9292, 0.5199, 0.05125, -0.8527, 0.4496, 0.2024, -0.87, 0.2079, 0.2714, -0.9397, 0.3204, 0.1841, -0.9292, 0.4496, 0.2024, -0.87, 0.06794, -0.3278, -0.9423, 0.3669, -0.3245, -0.8719, 0.2, -0.323, -0.925, 0.06794, -0.3278, -0.9423, -0.02058, -0.0931, -0.9954, -0.4627, -0.1481, -0.8741, 0.1089, 0.05579, -0.9925, -0.4627, -0.1481, -0.8741, -0.02058, -0.0931, -0.9954, 0.1089, 0.05579, -0.9925, -0.3039, 0.3529, -0.8849, -0.4627, -0.1481, -0.8741, 0.1089, 0.05579, -0.9925, -0.0004694, 0.2054, -0.9787, -0.3039, 0.3529, -0.8849, 0.2025, 0.3271, -0.923, -0.3039, 0.3529, -0.8849, -0.0004694, 0.2054, -0.9787, 0.2079, 0.2714, -0.9397, 0.4496, 0.2024, -0.87, 0.2025, 0.3271, -0.923, 0.4496, 0.2024, -0.87, 0.1817, 0.5387, -0.8227, 0.2025, 0.3271, -0.923, 0.2025, 0.3271, -0.923, 0.1817, 0.5387, -0.8227, -0.3039, 0.3529, -0.8849, -0.3039, 0.3529, -0.8849, 0.1817, 0.5387, -0.8227, 0.2121, -0.07103, -0.9747, -0.3039, 0.3529, -0.8849, 0.2121, -0.07103, -0.9747, -0.4627, -0.1481, -0.8741, -0.1176, -0.5921, -0.7973, -0.4627, -0.1481, -0.8741, 0.2121, -0.07103, -0.9747, 0.06794, -0.3278, -0.9423, -0.4627, -0.1481, -0.8741, -0.1176, -0.5921, -0.7973, 0.06794, -0.3278, -0.9423, -0.1176, -0.5921, -0.7973, 0.4361, -0.5945, -0.6756, 0.06794, -0.3278, -0.9423, 0.4361, -0.5945, -0.6756, 0.3669, -0.3245, -0.8719, 0.5726, -0.08579, -0.8154, 0.3669, -0.3245, -0.8719, 0.4361, -0.5945, -0.6756, 0.5726, -0.08579, -0.8154, 0.4361, -0.5945, -0.6756, 0.7818, -0.1494, -0.6054, 0.5726, -0.08579, -0.8154, 0.7818, -0.1494, -0.6054, 0.6443, 0.3543, -0.6778, 0.7818, -0.1494, -0.6054, 0.2121, -0.07103, -0.9747, 0.6443, 0.3543, -0.6778, 0.6443, 0.3543, -0.6778, 0.2121, -0.07103, -0.9747, 0.1817, 0.5387, -0.8227, 0.4496, 0.2024, -0.87, 0.6443, 0.3543, -0.6778, 0.1817, 0.5387, -0.8227, 0.5726, -0.08579, -0.8154, 0.6443, 0.3543, -0.6778, 0.4496, 0.2024, -0.87, 0.5726, -0.08579, -0.8154, 0.4496, 0.2024, -0.87, 0.5199, 0.05125, -0.8527, 0.7818, -0.1494, -0.6054, 0.4361, -0.5945, -0.6756, 0.2121, -0.07103, -0.9747, 0.4361, -0.5945, -0.6756, -0.1176, -0.5921, -0.7973, 0.2121, -0.07103, -0.9747])] * 3)])
me_snipergib007_physics = bpy.data.meshes.new('snipergib007_physics')
me_snipergib007_physics.from_pydata([(2.874, 5.831, 81.16), (2.955, 9.174, 80.63), (2.61, 7.425, 82.4), (2.734, 2.216, 81.99), (2.879, -0.7212, 80.96), (-3.789, -0.1459, 83.96), (-1.843, -6.141, 78.77), (-2.43, -0.5776, 84.1), (-1.149, -0.1098, 84.68), (1.243, 6.346, 84.1), (2.751, -1.74, 81.78), (-3.87, 6.037, 84.27), (-1.181, 6.043, 84.88), (-1.5, 9.904, 79.61), (-5.054, 8.767, 79.06), (-4.824, 4.68, 84.06), (-6.839, -1.803, 78.22), (-4.94, 2.027, 83.94), (-4.871, -4.095, 78.49), (-7.685, 0.9429, 77.84), (2.644, -3.566, 80.56), (-0.2214, 4.68, 85.07), (-7.315, 5.422, 77.89), (-0.06236, 2.027, 85.0), (-0.7351, -6.194, 78.73)], [], [(0, 1, 2), (0, 2, 3), (3, 4, 0), (4, 1, 0), (5, 6, 7), (7, 8, 5), (6, 8, 7), (3, 9, 10), (3, 2, 9), (3, 10, 4), (11, 12, 13), (14, 11, 13), (11, 15, 12), (11, 14, 15), (16, 5, 17), (5, 16, 18), (5, 18, 6), (5, 8, 17), (16, 17, 19), (18, 16, 19), (10, 20, 4), (20, 1, 4), (2, 1, 9), (12, 9, 1), (12, 1, 13), (15, 21, 12), (21, 9, 12), (15, 14, 22), (22, 14, 13), (17, 21, 15), (17, 23, 21), (8, 23, 17), (17, 15, 19), (6, 18, 24), (6, 24, 8), (9, 23, 10), (10, 8, 20), (10, 23, 8), (15, 22, 19), (21, 23, 9), (18, 19, 24), (8, 24, 20), (1, 20, 24), (22, 1, 24), (1, 22, 13), (19, 22, 24)])
me_snipergib007_physics.polygons.foreach_set('use_smooth', [True] * 46)
_uv = me_snipergib007_physics.uv_layers.new(name='UVMap')
_uv.uv.foreach_set('vector', [0.0, 0.0, 0.0, 0.0, 0.0, 0.0, 0.0, 0.0, 0.0, 0.0, 0.0, 0.0, 0.0, 0.0, 0.0, 0.0, 0.0, 0.0, 0.0, 0.0, 0.0, 0.0, 0.0, 0.0, 0.0, 0.0, 0.0, 0.0, 0.0, 0.0, 0.0, 0.0, 0.0, 0.0, 0.0, 0.0, 0.0, 0.0, 0.0, 0.0, 0.0, 0.0, 0.0, 0.0, 0.0, 0.0, 0.0, 0.0, 0.0, 0.0, 0.0, 0.0, 0.0, 0.0, 0.0, 0.0, 0.0, 0.0, 0.0, 0.0, 0.0, 0.0, 0.0, 0.0, 0.0, 0.0, 0.0, 0.0, 0.0, 0.0, 0.0, 0.0, 0.0, 0.0, 0.0, 0.0, 0.0, 0.0, 0.0, 0.0, 0.0, 0.0, 0.0, 0.0, 0.0, 0.0, 0.0, 0.0, 0.0, 0.0, 0.0, 0.0, 0.0, 0.0, 0.0, 0.0, 0.0, 0.0, 0.0, 0.0, 0.0, 0.0, 0.0, 0.0, 0.0, 0.0, 0.0, 0.0, 0.0, 0.0, 0.0, 0.0, 0.0, 0.0, 0.0, 0.0, 0.0, 0.0, 0.0, 0.0, 0.0, 0.0, 0.0, 0.0, 0.0, 0.0, 0.0, 0.0, 0.0, 0.0, 0.0, 0.0, 0.0, 0.0, 0.0, 0.0, 0.0, 0.0, 0.0, 0.0, 0.0, 0.0, 0.0, 0.0, 0.0, 0.0, 0.0, 0.0, 0.0, 0.0, 0.0, 0.0, 0.0, 0.0, 0.0, 0.0, 0.0, 0.0, 0.0, 0.0, 0.0, 0.0, 0.0, 0.0, 0.0, 0.0, 0.0, 0.0, 0.0, 0.0, 0.0, 0.0, 0.0, 0.0, 0.0, 0.0, 0.0, 0.0, 0.0, 0.0, 0.0, 0.0, 0.0, 0.0, 0.0, 0.0, 0.0, 0.0, 0.0, 0.0, 0.0, 0.0, 0.0, 0.0, 0.0, 0.0, 0.0, 0.0, 0.0, 0.0, 0.0, 0.0, 0.0, 0.0, 0.0, 0.0, 0.0, 0.0, 0.0, 0.0, 0.0, 0.0, 0.0, 0.0, 0.0, 0.0, 0.0, 0.0, 0.0, 0.0, 0.0, 0.0, 0.0, 0.0, 0.0, 0.0, 0.0, 0.0, 0.0, 0.0, 0.0, 0.0, 0.0, 0.0, 0.0, 0.0, 0.0, 0.0, 0.0, 0.0, 0.0, 0.0, 0.0, 0.0, 0.0, 0.0, 0.0, 0.0, 0.0, 0.0, 0.0, 0.0, 0.0, 0.0, 0.0, 0.0, 0.0, 0.0, 0.0, 0.0, 0.0, 0.0, 0.0, 0.0, 0.0, 0.0, 0.0, 0.0, 0.0, 0.0, 0.0, 0.0, 0.0, 0.0, 0.0, 0.0])
me_snipergib007_physics.materials.append(mat_phy)
me_snipergib007_physics.use_remesh_fix_poles = True
me_snipergib007_physics.use_remesh_preserve_attributes = False
me_snipergib007_physics.use_mirror_vertex_groups = False
me_snipergib007_physics.update()
me_snipergib007_physics.normals_split_custom_set([tuple(v) for v in zip(*[iter([-0.002214, -0.172, 0.9851, -0.207, 0.8981, 0.3881, -0.06491, -0.4756, 0.8773, -0.002214, -0.172, 0.9851, -0.06491, -0.4756, 0.8773, 0.0172, -0.4391, 0.8983, 0.0172, -0.4391, 0.8983, 0.01887, -0.00116, 0.9998, -0.002214, -0.172, 0.9851, 0.01887, -0.00116, 0.9998, -0.207, 0.8981, 0.3881, -0.002214, -0.172, 0.9851, 0.5479, -0.6162, -0.5658, 0.7121, -0.6314, -0.3071, 0.6772, -0.7125, -0.1839, 0.6772, -0.7125, -0.1839, 0.5422, -0.8343, 0.1003, 0.5479, -0.6162, -0.5658, 0.7121, -0.6314, -0.3071, 0.5422, -0.8343, 0.1003, 0.6772, -0.7125, -0.1839, 0.0172, -0.4391, 0.8983, -0.1272, -0.7499, 0.6492, 0.2, -0.7014, 0.6841, 0.0172, -0.4391, 0.8983, -0.06491, -0.4756, 0.8773, -0.1272, -0.7499, 0.6492, 0.0172, -0.4391, 0.8983, 0.2, -0.7014, 0.6841, 0.01887, -0.00116, 0.9998, -0.7271, -0.5823, -0.3637, -0.6918, -0.7211, -0.03791, -0.9949, -0.08116, -0.05948, -0.6794, -0.2965, -0.6712, -0.7271, -0.5823, -0.3637, -0.9949, -0.08116, -0.05948, -0.7271, -0.5823, -0.3637, -0.1829, -0.5673, -0.8029, -0.6918, -0.7211, -0.03791, -0.7271, -0.5823, -0.3637, -0.6794, -0.2965, -0.6712, -0.1829, -0.5673, -0.8029, 0.401, -0.4403, -0.8034, 0.5479, -0.6162, -0.5658, 0.1439, -0.7578, -0.6364, 0.5479, -0.6162, -0.5658, 0.401, -0.4403, -0.8034, 0.7453, -0.09846, -0.6594, 0.5479, -0.6162, -0.5658, 0.7453, -0.09846, -0.6594, 0.7121, -0.6314, -0.3071, 0.5479, -0.6162, -0.5658, 0.5422, -0.8343, 0.1003, 0.1439, -0.7578, -0.6364, 0.401, -0.4403, -0.8034, 0.1439, -0.7578, -0.6364, 0.06582, 0.4034, -0.9126, 0.7453, -0.09846, -0.6594, 0.401, -0.4403, -0.8034, 0.06582, 0.4034, -0.9126, 0.2, -0.7014, 0.6841, 0.5396, 0.3099, 0.7828, 0.01887, -0.00116, 0.9998, 0.5396, 0.3099, 0.7828, -0.207, 0.8981, 0.3881, 0.01887, -0.00116, 0.9998, -0.06491, -0.4756, 0.8773, -0.207, 0.8981, 0.3881, -0.1272, -0.7499, 0.6492, -0.6918, -0.7211, -0.03791, -0.1272, -0.7499, 0.6492, -0.207, 0.8981, 0.3881, -0.6918, -0.7211, -0.03791, -0.207, 0.8981, 0.3881, -0.9949, -0.08116, -0.05948, -0.1829, -0.5673, -0.8029, -0.004374, -0.9967, -0.08076, -0.6918, -0.7211, -0.03791, -0.004374, -0.9967, -0.08076, -0.1272, -0.7499, 0.6492, -0.6918, -0.7211, -0.03791, -0.1829, -0.5673, -0.8029, -0.6794, -0.2965, -0.6712, -0.1423, 0.9896, -0.01863, -0.1423, 0.9896, -0.01863, -0.6794, -0.2965, -0.6712, -0.9949, -0.08116, -0.05948, 0.1439, -0.7578, -0.6364, -0.004374, -0.9967, -0.08076, -0.1829, -0.5673, -0.8029, 0.1439, -0.7578, -0.6364, 0.1181, -0.9295, 0.3493, -0.004374, -0.9967, -0.08076, 0.5422, -0.8343, 0.1003, 0.1181, -0.9295, 0.3493, 0.1439, -0.7578, -0.6364, 0.1439, -0.7578, -0.6364, -0.1829, -0.5673, -0.8029, 0.06582, 0.4034, -0.9126, 0.7121, -0.6314, -0.3071, 0.7453, -0.09846, -0.6594, 0.09455, 0.9483, 0.303, 0.7121, -0.6314, -0.3071, 0.09455, 0.9483, 0.303, 0.5422, -0.8343, 0.1003, -0.1272, -0.7499, 0.6492, 0.1181, -0.9295, 0.3493, 0.2, -0.7014, 0.6841, 0.2, -0.7014, 0.6841, 0.5422, -0.8343, 0.1003, 0.5396, 0.3099, 0.7828, 0.2, -0.7014, 0.6841, 0.1181, -0.9295, 0.3493, 0.5422, -0.8343, 0.1003, -0.1829, -0.5673, -0.8029, -0.1423, 0.9896, -0.01863, 0.06582, 0.4034, -0.9126, -0.004374, -0.9967, -0.08076, 0.1181, -0.9295, 0.3493, -0.1272, -0.7499, 0.6492, 0.7453, -0.09846, -0.6594, 0.06582, 0.4034, -0.9126, 0.09455, 0.9483, 0.303, 0.5422, -0.8343, 0.1003, 0.09455, 0.9483, 0.303, 0.5396, 0.3099, 0.7828, -0.207, 0.8981, 0.3881, 0.5396, 0.3099, 0.7828, 0.09455, 0.9483, 0.303, -0.1423, 0.9896, -0.01863, -0.207, 0.8981, 0.3881, 0.09455, 0.9483, 0.303, -0.207, 0.8981, 0.3881, -0.1423, 0.9896, -0.01863, -0.9949, -0.08116, -0.05948, 0.06582, 0.4034, -0.9126, -0.1423, 0.9896, -0.01863, 0.09455, 0.9483, 0.303])] * 3)])

# ---- objects
ob_snipergib007_reference = bpy.data.objects.new('snipergib007_reference', me_snipergib007_reference)
ob_snipergib007_physics = bpy.data.objects.new('snipergib007_physics', me_snipergib007_physics)

# ---- transforms, parenting, visibility, modifiers, constraints
ob_snipergib007_reference.location = (0.0, 0.0, 0.0)
ob_snipergib007_reference.lineart.crease_threshold = 0.0
_vg = ob_snipergib007_reference.vertex_groups.new(name='polymsh')
ob_snipergib007_physics.location = (0.0, 0.0, 0.0)
ob_snipergib007_physics.display_type = 'SOLID'
ob_snipergib007_physics.show_wire = True
ob_snipergib007_physics.lineart.crease_threshold = 0.0
_vg = ob_snipergib007_physics.vertex_groups.new(name='polymsh')

# ---- collection membership
scene.collection.objects.link(ob_snipergib007_reference)
scene.collection.objects.link(ob_snipergib007_physics)

# ---- scene / render settings (as saved in the file)
scene.frame_start = 1; scene.frame_end = 250; scene.frame_set(0)
scene.render.engine = 'BLENDER_EEVEE_NEXT'
scene.cycles.use_denoising = False
scene.cycles.samples = 128
scene.cycles.sampling_pattern = 'TABULATED_SOBOL'
scene.cycles.use_adaptive_sampling = False
scene.cycles.use_light_tree = False
scene.view_settings.view_transform = 'Filmic'
bpy.context.view_layer.update()

# ---- added for rendering (the .blend has no active camera and no usable light): camera, sun + grey world if the file has none
cam_auto = bpy.data.cameras.new('AutoCamera')
cam_auto.lens = 50.0
cam_auto.sensor_width = 36.0
cam_auto.clip_end = 1000.0
ob_auto_camera = bpy.data.objects.new('AutoCamera', cam_auto)
scene.collection.objects.link(ob_auto_camera)
ob_auto_camera.location = (16.6979, -21.0542, 96.7295)
ob_auto_camera.rotation_euler = (1.09748, -7.21219e-08, 0.694738)
scene.camera = ob_auto_camera
light_auto_sun = bpy.data.lights.new('AutoSun', 'SUN')
light_auto_sun.energy = 3.0
light_auto_sun.angle = 0.0523599
ob_auto_sun = bpy.data.objects.new('AutoSun', light_auto_sun)
scene.collection.objects.link(ob_auto_sun)
ob_auto_sun.rotation_euler = (0.872665, 0.174533, 0.523599)
if scene.world is None:
    world_auto = bpy.data.worlds.new('AutoWorld')
    world_auto.color = (0.3, 0.3, 0.3)
    scene.world = world_auto
bpy.context.view_layer.update()
